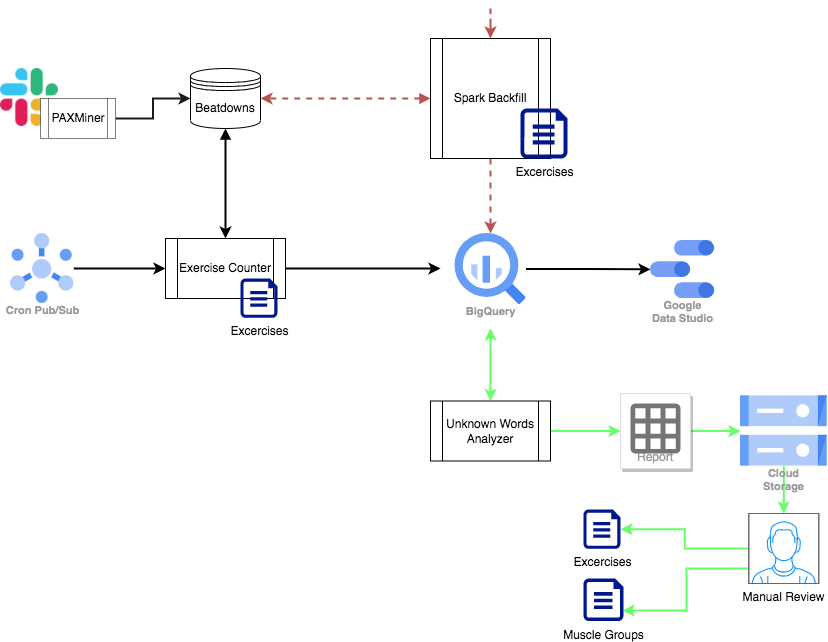

The diagram above was exported from draw.io. Its source (the exported page's mxGraphModel, read from the mxfile embedded in the PNG):
<mxGraphModel dx="946" dy="511" grid="1" gridSize="10" guides="1" tooltips="1" connect="1" arrows="1" fold="1" page="1" pageScale="1" pageWidth="850" pageHeight="1100" math="0" shadow="0">
  <root>
    <mxCell id="0" />
    <mxCell id="1" parent="0" />
    <mxCell id="ZWEvfjPnnzJyuGP73WNI-8" value="" style="edgeStyle=orthogonalEdgeStyle;rounded=0;orthogonalLoop=1;jettySize=auto;html=1;startArrow=block;startFill=1;strokeWidth=2;" edge="1" parent="1" source="ZWEvfjPnnzJyuGP73WNI-1" target="ZWEvfjPnnzJyuGP73WNI-5">
      <mxGeometry relative="1" as="geometry" />
    </mxCell>
    <mxCell id="ZWEvfjPnnzJyuGP73WNI-1" value="Beatdowns" style="shape=datastore;whiteSpace=wrap;html=1;" vertex="1" parent="1">
      <mxGeometry x="200" y="70" width="70" height="60" as="geometry" />
    </mxCell>
    <mxCell id="ZWEvfjPnnzJyuGP73WNI-12" style="edgeStyle=orthogonalEdgeStyle;rounded=0;orthogonalLoop=1;jettySize=auto;html=1;entryX=1;entryY=0.5;entryDx=0;entryDy=0;startArrow=block;startFill=1;strokeColor=#b85450;fillColor=#f8cecc;strokeWidth=2;dashed=1;" edge="1" parent="1" source="ZWEvfjPnnzJyuGP73WNI-2" target="ZWEvfjPnnzJyuGP73WNI-1">
      <mxGeometry relative="1" as="geometry" />
    </mxCell>
    <mxCell id="ZWEvfjPnnzJyuGP73WNI-14" value="" style="edgeStyle=orthogonalEdgeStyle;rounded=0;orthogonalLoop=1;jettySize=auto;html=1;startArrow=none;startFill=0;strokeColor=#b85450;fillColor=#f8cecc;strokeWidth=2;dashed=1;" edge="1" parent="1" source="ZWEvfjPnnzJyuGP73WNI-2">
      <mxGeometry relative="1" as="geometry">
        <mxPoint x="500" y="235" as="targetPoint" />
      </mxGeometry>
    </mxCell>
    <mxCell id="ZWEvfjPnnzJyuGP73WNI-21" style="edgeStyle=orthogonalEdgeStyle;rounded=0;orthogonalLoop=1;jettySize=auto;html=1;startArrow=classic;startFill=1;endArrow=none;endFill=0;strokeColor=#b85450;fillColor=#f8cecc;strokeWidth=2;dashed=1;" edge="1" parent="1" source="ZWEvfjPnnzJyuGP73WNI-2">
      <mxGeometry relative="1" as="geometry">
        <mxPoint x="500" y="10" as="targetPoint" />
      </mxGeometry>
    </mxCell>
    <mxCell id="ZWEvfjPnnzJyuGP73WNI-2" value="Spark Backfill" style="shape=process;whiteSpace=wrap;html=1;backgroundOutline=1;" vertex="1" parent="1">
      <mxGeometry x="440" y="40" width="120" height="120" as="geometry" />
    </mxCell>
    <mxCell id="ZWEvfjPnnzJyuGP73WNI-6" value="" style="edgeStyle=orthogonalEdgeStyle;rounded=0;orthogonalLoop=1;jettySize=auto;html=1;strokeWidth=2;" edge="1" parent="1" source="ZWEvfjPnnzJyuGP73WNI-4" target="ZWEvfjPnnzJyuGP73WNI-5">
      <mxGeometry relative="1" as="geometry" />
    </mxCell>
    <mxCell id="ZWEvfjPnnzJyuGP73WNI-4" value="Cron Pub/Sub" style="sketch=0;html=1;verticalAlign=top;labelPosition=center;verticalLabelPosition=bottom;align=center;spacingTop=-6;fontSize=11;fontStyle=1;fontColor=#999999;shape=image;aspect=fixed;imageAspect=0;image=data:image/svg+xml,(base64 omitted: 1912 chars);" vertex="1" parent="1">
      <mxGeometry x="20" y="235" width="63.34" height="70" as="geometry" />
    </mxCell>
    <mxCell id="ZWEvfjPnnzJyuGP73WNI-16" style="edgeStyle=orthogonalEdgeStyle;rounded=0;orthogonalLoop=1;jettySize=auto;html=1;startArrow=none;startFill=0;strokeWidth=2;" edge="1" parent="1" source="ZWEvfjPnnzJyuGP73WNI-5">
      <mxGeometry relative="1" as="geometry">
        <mxPoint x="450" y="270" as="targetPoint" />
      </mxGeometry>
    </mxCell>
    <mxCell id="ZWEvfjPnnzJyuGP73WNI-5" value="Exercise Counter" style="shape=process;whiteSpace=wrap;html=1;backgroundOutline=1;" vertex="1" parent="1">
      <mxGeometry x="175" y="240" width="120" height="60" as="geometry" />
    </mxCell>
    <mxCell id="ZWEvfjPnnzJyuGP73WNI-20" value="" style="edgeStyle=orthogonalEdgeStyle;rounded=0;orthogonalLoop=1;jettySize=auto;html=1;startArrow=none;startFill=0;exitX=1;exitY=0.5;exitDx=0;exitDy=0;strokeWidth=2;" edge="1" parent="1" source="ZWEvfjPnnzJyuGP73WNI-47" target="ZWEvfjPnnzJyuGP73WNI-19">
      <mxGeometry relative="1" as="geometry">
        <mxPoint x="560" y="270" as="sourcePoint" />
      </mxGeometry>
    </mxCell>
    <mxCell id="ZWEvfjPnnzJyuGP73WNI-17" value="Excercises" style="sketch=0;aspect=fixed;pointerEvents=1;shadow=0;dashed=0;html=1;strokeColor=none;labelPosition=center;verticalLabelPosition=bottom;verticalAlign=top;align=center;fillColor=#00188D;shape=mxgraph.azure.file" vertex="1" parent="1">
      <mxGeometry x="530" y="110" width="47" height="50" as="geometry" />
    </mxCell>
    <mxCell id="ZWEvfjPnnzJyuGP73WNI-18" value="Excercises" style="sketch=0;aspect=fixed;pointerEvents=1;shadow=0;dashed=0;html=1;strokeColor=none;labelPosition=center;verticalLabelPosition=bottom;verticalAlign=top;align=center;fillColor=#00188D;shape=mxgraph.azure.file" vertex="1" parent="1">
      <mxGeometry x="250" y="280" width="37" height="39.36" as="geometry" />
    </mxCell>
    <mxCell id="ZWEvfjPnnzJyuGP73WNI-19" value="Google&#10;Data Studio" style="sketch=0;html=1;verticalAlign=top;labelPosition=center;verticalLabelPosition=bottom;align=center;spacingTop=-6;fontSize=11;fontStyle=1;fontColor=#999999;shape=image;aspect=fixed;imageAspect=0;image=data:image/svg+xml,(base64 omitted: 2316 chars);" vertex="1" parent="1">
      <mxGeometry x="660" y="241.9" width="64.21" height="58.1" as="geometry" />
    </mxCell>
    <mxCell id="ZWEvfjPnnzJyuGP73WNI-49" value="" style="edgeStyle=orthogonalEdgeStyle;rounded=0;orthogonalLoop=1;jettySize=auto;html=1;strokeColor=#66FF66;strokeWidth=2;startArrow=none;startFill=0;endArrow=classic;endFill=1;" edge="1" parent="1" source="ZWEvfjPnnzJyuGP73WNI-22" target="ZWEvfjPnnzJyuGP73WNI-48">
      <mxGeometry relative="1" as="geometry" />
    </mxCell>
    <mxCell id="ZWEvfjPnnzJyuGP73WNI-22" value="Report" style="strokeColor=#dddddd;shadow=1;strokeWidth=1;rounded=1;absoluteArcSize=1;arcSize=2;labelPosition=center;verticalLabelPosition=middle;align=center;verticalAlign=bottom;spacingLeft=0;fontColor=#999999;fontSize=12;whiteSpace=wrap;spacingBottom=2;" vertex="1" parent="1">
      <mxGeometry x="630" y="395" width="70" height="75" as="geometry" />
    </mxCell>
    <mxCell id="ZWEvfjPnnzJyuGP73WNI-23" value="" style="sketch=0;dashed=0;connectable=0;html=1;fillColor=#757575;strokeColor=none;shape=mxgraph.gcp2.report;part=1;" vertex="1" parent="ZWEvfjPnnzJyuGP73WNI-22">
      <mxGeometry x="0.5" width="50" height="50" relative="1" as="geometry">
        <mxPoint x="-25" y="10" as="offset" />
      </mxGeometry>
    </mxCell>
    <mxCell id="ZWEvfjPnnzJyuGP73WNI-28" value="" style="edgeStyle=orthogonalEdgeStyle;rounded=0;orthogonalLoop=1;jettySize=auto;html=1;startArrow=classic;startFill=1;endArrow=classic;endFill=1;strokeColor=#66FF66;strokeWidth=2;entryX=0.5;entryY=0;entryDx=0;entryDy=0;" edge="1" parent="1" target="ZWEvfjPnnzJyuGP73WNI-41">
      <mxGeometry relative="1" as="geometry">
        <mxPoint x="500" y="390" as="targetPoint" />
        <mxPoint x="500" y="330" as="sourcePoint" />
      </mxGeometry>
    </mxCell>
    <mxCell id="ZWEvfjPnnzJyuGP73WNI-37" value="" style="edgeStyle=orthogonalEdgeStyle;rounded=0;orthogonalLoop=1;jettySize=auto;html=1;strokeColor=#66FF66;strokeWidth=2;startArrow=none;startFill=0;endArrow=classic;endFill=1;" edge="1" parent="1" source="ZWEvfjPnnzJyuGP73WNI-34" target="ZWEvfjPnnzJyuGP73WNI-36">
      <mxGeometry relative="1" as="geometry" />
    </mxCell>
    <mxCell id="ZWEvfjPnnzJyuGP73WNI-50" value="" style="edgeStyle=orthogonalEdgeStyle;rounded=0;orthogonalLoop=1;jettySize=auto;html=1;strokeColor=#66FF66;strokeWidth=2;startArrow=classic;startFill=1;endArrow=none;endFill=0;" edge="1" parent="1" source="ZWEvfjPnnzJyuGP73WNI-34" target="ZWEvfjPnnzJyuGP73WNI-48">
      <mxGeometry relative="1" as="geometry" />
    </mxCell>
    <mxCell id="ZWEvfjPnnzJyuGP73WNI-51" style="edgeStyle=orthogonalEdgeStyle;rounded=0;orthogonalLoop=1;jettySize=auto;html=1;entryX=0.975;entryY=0.752;entryDx=0;entryDy=0;entryPerimeter=0;strokeColor=#66FF66;strokeWidth=2;startArrow=none;startFill=0;endArrow=classic;endFill=1;" edge="1" parent="1" source="ZWEvfjPnnzJyuGP73WNI-34" target="ZWEvfjPnnzJyuGP73WNI-45">
      <mxGeometry relative="1" as="geometry">
        <Array as="points">
          <mxPoint x="696" y="570" />
          <mxPoint x="696" y="612" />
        </Array>
      </mxGeometry>
    </mxCell>
    <mxCell id="ZWEvfjPnnzJyuGP73WNI-34" value="Manual Review" style="verticalLabelPosition=bottom;shadow=0;dashed=0;align=center;html=1;verticalAlign=top;strokeWidth=1;shape=mxgraph.mockup.containers.userMale;strokeColor=#666666;strokeColor2=#008cff;dashPattern=1 1;" vertex="1" parent="1">
      <mxGeometry x="758.3" y="515" width="70" height="70" as="geometry" />
    </mxCell>
    <mxCell id="ZWEvfjPnnzJyuGP73WNI-36" value="Excercises" style="sketch=0;aspect=fixed;pointerEvents=1;shadow=0;dashed=0;html=1;strokeColor=none;labelPosition=center;verticalLabelPosition=bottom;verticalAlign=top;align=center;fillColor=#00188D;shape=mxgraph.azure.file" vertex="1" parent="1">
      <mxGeometry x="593" y="511.00000000000006" width="37" height="39.36" as="geometry" />
    </mxCell>
    <mxCell id="ZWEvfjPnnzJyuGP73WNI-44" style="edgeStyle=orthogonalEdgeStyle;rounded=0;orthogonalLoop=1;jettySize=auto;html=1;entryX=0;entryY=0.5;entryDx=0;entryDy=0;strokeColor=#66FF66;strokeWidth=2;startArrow=none;startFill=0;endArrow=classic;endFill=1;" edge="1" parent="1" source="ZWEvfjPnnzJyuGP73WNI-41" target="ZWEvfjPnnzJyuGP73WNI-22">
      <mxGeometry relative="1" as="geometry" />
    </mxCell>
    <mxCell id="ZWEvfjPnnzJyuGP73WNI-41" value="Unknown Words Analyzer" style="shape=process;whiteSpace=wrap;html=1;backgroundOutline=1;" vertex="1" parent="1">
      <mxGeometry x="440" y="402.5" width="120" height="60" as="geometry" />
    </mxCell>
    <mxCell id="ZWEvfjPnnzJyuGP73WNI-45" value="Muscle Groups" style="sketch=0;aspect=fixed;pointerEvents=1;shadow=0;dashed=0;html=1;strokeColor=none;labelPosition=center;verticalLabelPosition=bottom;verticalAlign=top;align=center;fillColor=#00188D;shape=mxgraph.azure.file" vertex="1" parent="1">
      <mxGeometry x="593" y="580" width="40" height="42.55" as="geometry" />
    </mxCell>
    <mxCell id="ZWEvfjPnnzJyuGP73WNI-47" value="BigQuery" style="sketch=0;html=1;verticalAlign=top;labelPosition=center;verticalLabelPosition=bottom;align=center;spacingTop=-6;fontSize=11;fontStyle=1;fontColor=#999999;shape=image;aspect=fixed;imageAspect=0;image=data:image/svg+xml,(base64 omitted: 1156 chars);dashed=1;dashPattern=1 1;" vertex="1" parent="1">
      <mxGeometry x="464.5" y="235" width="71" height="71" as="geometry" />
    </mxCell>
    <mxCell id="ZWEvfjPnnzJyuGP73WNI-48" value="Cloud&#10;Storage" style="sketch=0;html=1;verticalAlign=top;labelPosition=center;verticalLabelPosition=bottom;align=center;spacingTop=-6;fontSize=11;fontStyle=1;fontColor=#999999;shape=image;aspect=fixed;imageAspect=0;image=data:image/svg+xml,(base64 omitted: 1124 chars);dashed=1;dashPattern=1 1;" vertex="1" parent="1">
      <mxGeometry x="750" y="397.45000000000005" width="86.59" height="70.09" as="geometry" />
    </mxCell>
    <mxCell id="ZWEvfjPnnzJyuGP73WNI-52" value="" style="shape=image;html=1;verticalAlign=top;verticalLabelPosition=bottom;labelBackgroundColor=#ffffff;imageAspect=0;aspect=fixed;image=https://cdn2.iconfinder.com/data/icons/social-media-2285/512/1_Slack_colored_svg-128.png;dashed=1;dashPattern=1 1;" vertex="1" parent="1">
      <mxGeometry x="10" y="70" width="58" height="58" as="geometry" />
    </mxCell>
    <mxCell id="ZWEvfjPnnzJyuGP73WNI-54" style="edgeStyle=orthogonalEdgeStyle;rounded=0;orthogonalLoop=1;jettySize=auto;html=1;entryX=0;entryY=0.5;entryDx=0;entryDy=0;strokeColor=#1A1A1A;strokeWidth=2;startArrow=none;startFill=0;endArrow=classic;endFill=1;" edge="1" parent="1" source="ZWEvfjPnnzJyuGP73WNI-53" target="ZWEvfjPnnzJyuGP73WNI-1">
      <mxGeometry relative="1" as="geometry" />
    </mxCell>
    <mxCell id="ZWEvfjPnnzJyuGP73WNI-53" value="PAXMiner" style="shape=process;whiteSpace=wrap;html=1;backgroundOutline=1;dashed=1;dashPattern=1 1;" vertex="1" parent="1">
      <mxGeometry x="50" y="100" width="75" height="40" as="geometry" />
    </mxCell>
  </root>
</mxGraphModel>